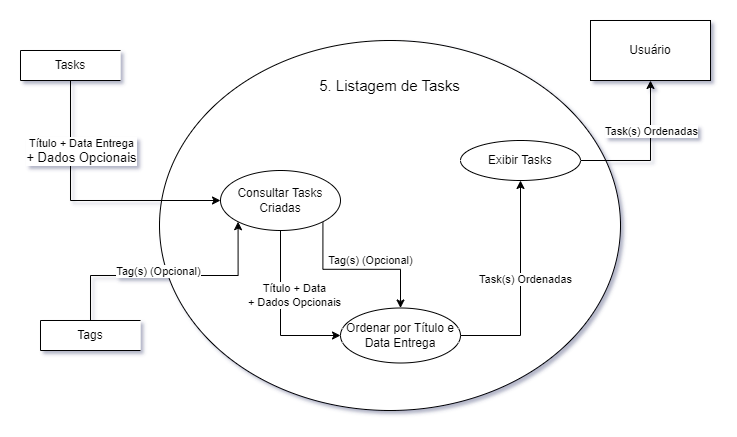

The diagram above was exported from draw.io. Its source (the exported page's mxGraphModel, read from the mxfile embedded in the PNG):
<mxGraphModel dx="1022" dy="640" grid="1" gridSize="10" guides="1" tooltips="1" connect="1" arrows="1" fold="1" page="1" pageScale="1" pageWidth="827" pageHeight="1169" math="0" shadow="0">
  <root>
    <mxCell id="0" />
    <mxCell id="1" parent="0" />
    <mxCell id="_gjTFH6i6nzyFn3ohH8i-1" value="" style="shape=ellipse;html=1;dashed=0;whiteSpace=wrap;perimeter=ellipsePerimeter;" parent="1" vertex="1">
      <mxGeometry x="219" y="300" width="461" height="370" as="geometry" />
    </mxCell>
    <mxCell id="_gjTFH6i6nzyFn3ohH8i-5" value="&lt;font style=&quot;font-size: 15px;&quot;&gt;5. Listagem de Tasks&lt;/font&gt;" style="text;html=1;strokeColor=none;fillColor=none;align=center;verticalAlign=middle;whiteSpace=wrap;rounded=0;" parent="1" vertex="1">
      <mxGeometry x="369.87" y="330" width="159.25" height="30" as="geometry" />
    </mxCell>
    <mxCell id="_gjTFH6i6nzyFn3ohH8i-26" value="" style="edgeStyle=orthogonalEdgeStyle;rounded=0;orthogonalLoop=1;jettySize=auto;html=1;entryX=0;entryY=0.5;entryDx=0;entryDy=0;" parent="1" source="_gjTFH6i6nzyFn3ohH8i-16" target="_gjTFH6i6nzyFn3ohH8i-25" edge="1">
      <mxGeometry relative="1" as="geometry" />
    </mxCell>
    <mxCell id="_gjTFH6i6nzyFn3ohH8i-27" value="Título + Data &lt;br&gt;+ Dados Opcionais" style="edgeLabel;html=1;align=center;verticalAlign=middle;resizable=0;points=[];" parent="_gjTFH6i6nzyFn3ohH8i-26" vertex="1" connectable="0">
      <mxGeometry x="-0.231" y="-3" relative="1" as="geometry">
        <mxPoint x="16" y="1" as="offset" />
      </mxGeometry>
    </mxCell>
    <mxCell id="_gjTFH6i6nzyFn3ohH8i-38" style="edgeStyle=orthogonalEdgeStyle;rounded=0;orthogonalLoop=1;jettySize=auto;html=1;exitX=1;exitY=1;exitDx=0;exitDy=0;entryX=0.5;entryY=0;entryDx=0;entryDy=0;" parent="1" source="_gjTFH6i6nzyFn3ohH8i-16" target="_gjTFH6i6nzyFn3ohH8i-25" edge="1">
      <mxGeometry relative="1" as="geometry" />
    </mxCell>
    <mxCell id="_gjTFH6i6nzyFn3ohH8i-39" value="Tag(s) (Opcional)" style="edgeLabel;html=1;align=center;verticalAlign=middle;resizable=0;points=[];" parent="_gjTFH6i6nzyFn3ohH8i-38" vertex="1" connectable="0">
      <mxGeometry x="0.0249" y="1" relative="1" as="geometry">
        <mxPoint x="11" y="-8" as="offset" />
      </mxGeometry>
    </mxCell>
    <mxCell id="_gjTFH6i6nzyFn3ohH8i-16" value="Consultar Tasks Criadas" style="shape=ellipse;html=1;dashed=0;whiteSpace=wrap;perimeter=ellipsePerimeter;" parent="1" vertex="1">
      <mxGeometry x="280" y="430" width="120" height="60" as="geometry" />
    </mxCell>
    <mxCell id="_gjTFH6i6nzyFn3ohH8i-21" style="edgeStyle=orthogonalEdgeStyle;rounded=0;orthogonalLoop=1;jettySize=auto;html=1;exitX=0.5;exitY=1;exitDx=0;exitDy=0;entryX=0;entryY=0.5;entryDx=0;entryDy=0;" parent="1" source="_gjTFH6i6nzyFn3ohH8i-18" target="_gjTFH6i6nzyFn3ohH8i-16" edge="1">
      <mxGeometry relative="1" as="geometry" />
    </mxCell>
    <mxCell id="_gjTFH6i6nzyFn3ohH8i-22" value="Título + Data Entrega&lt;br style=&quot;font-size: 13px;&quot;&gt;&lt;span style=&quot;font-size: 13px;&quot;&gt;+ Dados Opcionais&lt;/span&gt;" style="edgeLabel;html=1;align=center;verticalAlign=middle;resizable=0;points=[];" parent="_gjTFH6i6nzyFn3ohH8i-21" vertex="1" connectable="0">
      <mxGeometry x="0.0605" y="3" relative="1" as="geometry">
        <mxPoint x="-13" y="-47" as="offset" />
      </mxGeometry>
    </mxCell>
    <mxCell id="_gjTFH6i6nzyFn3ohH8i-18" value="Tasks" style="html=1;dashed=0;whiteSpace=wrap;shape=partialRectangle;right=0;" parent="1" vertex="1">
      <mxGeometry x="80" y="310" width="100" height="30" as="geometry" />
    </mxCell>
    <mxCell id="_gjTFH6i6nzyFn3ohH8i-23" style="edgeStyle=orthogonalEdgeStyle;rounded=0;orthogonalLoop=1;jettySize=auto;html=1;exitX=0.5;exitY=0;exitDx=0;exitDy=0;entryX=0;entryY=1;entryDx=0;entryDy=0;" parent="1" source="_gjTFH6i6nzyFn3ohH8i-20" target="_gjTFH6i6nzyFn3ohH8i-16" edge="1">
      <mxGeometry relative="1" as="geometry" />
    </mxCell>
    <mxCell id="_gjTFH6i6nzyFn3ohH8i-24" value="Tag(s) (Opcional)" style="edgeLabel;html=1;align=center;verticalAlign=middle;resizable=0;points=[];" parent="_gjTFH6i6nzyFn3ohH8i-23" vertex="1" connectable="0">
      <mxGeometry x="-0.2225" y="2" relative="1" as="geometry">
        <mxPoint x="16" y="-3" as="offset" />
      </mxGeometry>
    </mxCell>
    <mxCell id="_gjTFH6i6nzyFn3ohH8i-20" value="Tags" style="html=1;dashed=0;whiteSpace=wrap;shape=partialRectangle;right=0;" parent="1" vertex="1">
      <mxGeometry x="100" y="580" width="100" height="30" as="geometry" />
    </mxCell>
    <mxCell id="_gjTFH6i6nzyFn3ohH8i-33" style="edgeStyle=orthogonalEdgeStyle;rounded=0;orthogonalLoop=1;jettySize=auto;html=1;exitX=1;exitY=0.5;exitDx=0;exitDy=0;entryX=0.5;entryY=1;entryDx=0;entryDy=0;" parent="1" source="_gjTFH6i6nzyFn3ohH8i-25" target="_gjTFH6i6nzyFn3ohH8i-32" edge="1">
      <mxGeometry relative="1" as="geometry" />
    </mxCell>
    <mxCell id="_gjTFH6i6nzyFn3ohH8i-34" value="Task(s) Ordenadas" style="edgeLabel;html=1;align=center;verticalAlign=middle;resizable=0;points=[];" parent="_gjTFH6i6nzyFn3ohH8i-33" vertex="1" connectable="0">
      <mxGeometry x="0.0913" y="-3" relative="1" as="geometry">
        <mxPoint x="1" as="offset" />
      </mxGeometry>
    </mxCell>
    <mxCell id="_gjTFH6i6nzyFn3ohH8i-25" value="Ordenar por Título e Data Entrega" style="shape=ellipse;html=1;dashed=0;whiteSpace=wrap;perimeter=ellipsePerimeter;" parent="1" vertex="1">
      <mxGeometry x="400" y="567.5" width="120" height="55" as="geometry" />
    </mxCell>
    <mxCell id="_gjTFH6i6nzyFn3ohH8i-29" value="Usuário" style="rounded=0;whiteSpace=wrap;html=1;" parent="1" vertex="1">
      <mxGeometry x="650" y="280" width="120" height="60" as="geometry" />
    </mxCell>
    <mxCell id="_gjTFH6i6nzyFn3ohH8i-35" style="edgeStyle=orthogonalEdgeStyle;rounded=0;orthogonalLoop=1;jettySize=auto;html=1;exitX=1;exitY=0.5;exitDx=0;exitDy=0;entryX=0.5;entryY=1;entryDx=0;entryDy=0;" parent="1" source="_gjTFH6i6nzyFn3ohH8i-32" target="_gjTFH6i6nzyFn3ohH8i-29" edge="1">
      <mxGeometry relative="1" as="geometry" />
    </mxCell>
    <mxCell id="_gjTFH6i6nzyFn3ohH8i-36" value="Task(s) Ordenadas" style="edgeLabel;html=1;align=center;verticalAlign=middle;resizable=0;points=[];" parent="_gjTFH6i6nzyFn3ohH8i-35" vertex="1" connectable="0">
      <mxGeometry x="-0.4292" y="1" relative="1" as="geometry">
        <mxPoint x="27" y="-29" as="offset" />
      </mxGeometry>
    </mxCell>
    <mxCell id="_gjTFH6i6nzyFn3ohH8i-32" value="Exibir Tasks" style="shape=ellipse;html=1;dashed=0;whiteSpace=wrap;perimeter=ellipsePerimeter;" parent="1" vertex="1">
      <mxGeometry x="520" y="400" width="120" height="40" as="geometry" />
    </mxCell>
  </root>
</mxGraphModel>